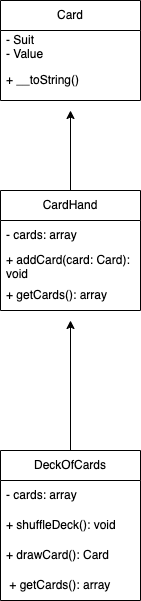

The diagram above was exported from draw.io. Its source (the exported page's mxGraphModel, read from the mxfile embedded in the PNG):
<mxGraphModel dx="1185" dy="644" grid="1" gridSize="10" guides="1" tooltips="1" connect="1" arrows="1" fold="1" page="1" pageScale="1" pageWidth="827" pageHeight="1169" math="0" shadow="0">
  <root>
    <mxCell id="0" />
    <mxCell id="1" parent="0" />
    <mxCell id="FzC378voqgfI0SuFhIHQ-3" value="Card" style="swimlane;fontStyle=0;childLayout=stackLayout;horizontal=1;startSize=30;horizontalStack=0;resizeParent=1;resizeParentMax=0;resizeLast=0;collapsible=1;marginBottom=0;whiteSpace=wrap;html=1;" vertex="1" parent="1">
      <mxGeometry x="170" y="290" width="140" height="100" as="geometry" />
    </mxCell>
    <mxCell id="FzC378voqgfI0SuFhIHQ-5" value="- Suit&lt;div&gt;- Value&lt;/div&gt;" style="text;strokeColor=none;fillColor=none;align=left;verticalAlign=middle;spacingLeft=4;spacingRight=4;overflow=hidden;points=[[0,0.5],[1,0.5]];portConstraint=eastwest;rotatable=0;whiteSpace=wrap;html=1;" vertex="1" parent="FzC378voqgfI0SuFhIHQ-3">
      <mxGeometry y="30" width="140" height="30" as="geometry" />
    </mxCell>
    <mxCell id="FzC378voqgfI0SuFhIHQ-6" value="+ __toString()" style="text;strokeColor=none;fillColor=none;align=left;verticalAlign=middle;spacingLeft=4;spacingRight=4;overflow=hidden;points=[[0,0.5],[1,0.5]];portConstraint=eastwest;rotatable=0;whiteSpace=wrap;html=1;" vertex="1" parent="FzC378voqgfI0SuFhIHQ-3">
      <mxGeometry y="60" width="140" height="40" as="geometry" />
    </mxCell>
    <mxCell id="FzC378voqgfI0SuFhIHQ-17" style="edgeStyle=orthogonalEdgeStyle;rounded=0;orthogonalLoop=1;jettySize=auto;html=1;" edge="1" parent="1" source="FzC378voqgfI0SuFhIHQ-7">
      <mxGeometry relative="1" as="geometry">
        <mxPoint x="240" y="610" as="targetPoint" />
      </mxGeometry>
    </mxCell>
    <mxCell id="FzC378voqgfI0SuFhIHQ-7" value="DeckOfCards" style="swimlane;fontStyle=0;childLayout=stackLayout;horizontal=1;startSize=30;horizontalStack=0;resizeParent=1;resizeParentMax=0;resizeLast=0;collapsible=1;marginBottom=0;whiteSpace=wrap;html=1;" vertex="1" parent="1">
      <mxGeometry x="170" y="740" width="140" height="150" as="geometry" />
    </mxCell>
    <mxCell id="FzC378voqgfI0SuFhIHQ-8" value="- cards: array" style="text;strokeColor=none;fillColor=none;align=left;verticalAlign=middle;spacingLeft=4;spacingRight=4;overflow=hidden;points=[[0,0.5],[1,0.5]];portConstraint=eastwest;rotatable=0;whiteSpace=wrap;html=1;" vertex="1" parent="FzC378voqgfI0SuFhIHQ-7">
      <mxGeometry y="30" width="140" height="30" as="geometry" />
    </mxCell>
    <mxCell id="FzC378voqgfI0SuFhIHQ-9" value="+ shuffleDeck(): void" style="text;strokeColor=none;fillColor=none;align=left;verticalAlign=middle;spacingLeft=4;spacingRight=4;overflow=hidden;points=[[0,0.5],[1,0.5]];portConstraint=eastwest;rotatable=0;whiteSpace=wrap;html=1;" vertex="1" parent="FzC378voqgfI0SuFhIHQ-7">
      <mxGeometry y="60" width="140" height="30" as="geometry" />
    </mxCell>
    <mxCell id="FzC378voqgfI0SuFhIHQ-10" value="+ drawCard(): Card" style="text;strokeColor=none;fillColor=none;align=left;verticalAlign=middle;spacingLeft=4;spacingRight=4;overflow=hidden;points=[[0,0.5],[1,0.5]];portConstraint=eastwest;rotatable=0;whiteSpace=wrap;html=1;" vertex="1" parent="FzC378voqgfI0SuFhIHQ-7">
      <mxGeometry y="90" width="140" height="30" as="geometry" />
    </mxCell>
    <mxCell id="FzC378voqgfI0SuFhIHQ-11" value="&amp;nbsp;+ getCards(): array&amp;nbsp;" style="text;strokeColor=none;fillColor=none;align=left;verticalAlign=middle;spacingLeft=4;spacingRight=4;overflow=hidden;points=[[0,0.5],[1,0.5]];portConstraint=eastwest;rotatable=0;whiteSpace=wrap;html=1;" vertex="1" parent="FzC378voqgfI0SuFhIHQ-7">
      <mxGeometry y="120" width="140" height="30" as="geometry" />
    </mxCell>
    <mxCell id="FzC378voqgfI0SuFhIHQ-19" style="edgeStyle=orthogonalEdgeStyle;rounded=0;orthogonalLoop=1;jettySize=auto;html=1;" edge="1" parent="1" source="FzC378voqgfI0SuFhIHQ-12">
      <mxGeometry relative="1" as="geometry">
        <mxPoint x="240" y="400" as="targetPoint" />
      </mxGeometry>
    </mxCell>
    <mxCell id="FzC378voqgfI0SuFhIHQ-12" value="CardHand" style="swimlane;fontStyle=0;childLayout=stackLayout;horizontal=1;startSize=30;horizontalStack=0;resizeParent=1;resizeParentMax=0;resizeLast=0;collapsible=1;marginBottom=0;whiteSpace=wrap;html=1;" vertex="1" parent="1">
      <mxGeometry x="170" y="480" width="140" height="120" as="geometry" />
    </mxCell>
    <mxCell id="FzC378voqgfI0SuFhIHQ-13" value="- cards: array" style="text;strokeColor=none;fillColor=none;align=left;verticalAlign=middle;spacingLeft=4;spacingRight=4;overflow=hidden;points=[[0,0.5],[1,0.5]];portConstraint=eastwest;rotatable=0;whiteSpace=wrap;html=1;" vertex="1" parent="FzC378voqgfI0SuFhIHQ-12">
      <mxGeometry y="30" width="140" height="30" as="geometry" />
    </mxCell>
    <mxCell id="FzC378voqgfI0SuFhIHQ-14" value="+ addCard(card: Card): void" style="text;strokeColor=none;fillColor=none;align=left;verticalAlign=middle;spacingLeft=4;spacingRight=4;overflow=hidden;points=[[0,0.5],[1,0.5]];portConstraint=eastwest;rotatable=0;whiteSpace=wrap;html=1;" vertex="1" parent="FzC378voqgfI0SuFhIHQ-12">
      <mxGeometry y="60" width="140" height="30" as="geometry" />
    </mxCell>
    <mxCell id="FzC378voqgfI0SuFhIHQ-15" value="+ getCards(): array" style="text;strokeColor=none;fillColor=none;align=left;verticalAlign=middle;spacingLeft=4;spacingRight=4;overflow=hidden;points=[[0,0.5],[1,0.5]];portConstraint=eastwest;rotatable=0;whiteSpace=wrap;html=1;" vertex="1" parent="FzC378voqgfI0SuFhIHQ-12">
      <mxGeometry y="90" width="140" height="30" as="geometry" />
    </mxCell>
  </root>
</mxGraphModel>